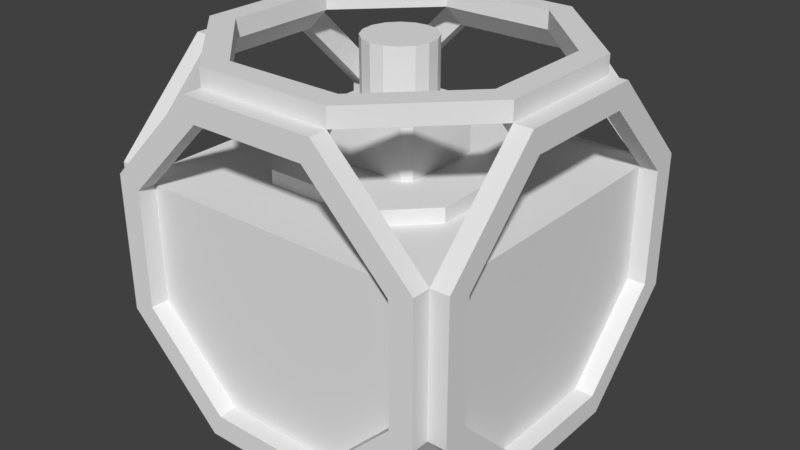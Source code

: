 # Source: MotorBlock.blend  (saved by Blender 2.79.0; exported with 4.5.12 LTS)
import bpy
from mathutils import Matrix  # noqa: F401  (used for matrix-valued properties, if any)

bpy.ops.wm.read_factory_settings(use_empty=True)
scene = bpy.context.scene
scene.name = 'Scene'

# ---- collections
col_collection_1 = bpy.data.collections.new('Collection 1'); scene.collection.children.link(col_collection_1)

# ---- world
world_world = bpy.data.worlds.new('World'); scene.world = world_world
world_world.color = (0.05088, 0.05088, 0.05088)
world_world.use_sun_shadow = False
world_world.sun_shadow_jitter_overblur = 0.0
world_world.cycles.sampling_method = 'MANUAL'

# ---- meshes
me_circle = bpy.data.meshes.new('Circle')
me_circle.from_pydata([(-0.1864, 0.45, 0.45), (-0.45, 0.1864, 0.45), (-0.45, -0.1864, 0.45), (0.45, 0.1864, 0.45), (0.1864, 0.45, 0.45), (-0.1693, 0.1598, 0.2716), (-0.1598, 0.3858, 0.45), (-0.3858, -0.1598, 0.45), (-0.1598, -0.3858, 0.45), (0.1598, -0.3858, 0.45), (0.3858, -0.1598, 0.45), (0.1693, 0.1598, 0.2716), (0.1598, 0.3858, 0.45), (-0.3858, 0.1598, 0.5), (-0.1598, 0.3858, 0.5), (-0.1598, -0.3858, 0.5), (-0.3858, -0.1598, 0.5), (0.1598, -0.3858, 0.5), (0.3858, -0.1598, 0.5), (0.3858, 0.1598, 0.5), (0.1598, 0.3858, 0.5), (-0.45, 0.1864, 0.5), (-0.1864, 0.45, 0.5), (-0.45, -0.1864, 0.5), (-0.1864, -0.45, 0.5), (0.1864, -0.45, 0.5), (0.45, -0.1864, 0.5), (0.45, 0.1864, 0.5), (0.1864, 0.45, 0.5), (-0.1864, -0.45, -0.45), (-0.1864, 0.45, -0.45), (0.1864, 0.45, -0.45), (0.45, 0.1864, -0.45), (0.45, -0.1864, -0.45), (0.1864, -0.45, -0.45), (-0.3858, -0.1598, -0.45), (-0.1598, -0.3858, -0.45), (-0.1693, 0.1598, -0.2716), (-0.1598, 0.3858, -0.45), (0.1598, 0.3858, -0.45), (0.1693, 0.1598, -0.2716), (0.3858, -0.1598, -0.45), (0.1598, -0.3858, -0.45), (-0.3858, -0.1598, -0.5), (-0.1598, -0.3858, -0.5), (-0.1598, 0.3858, -0.5), (-0.3858, 0.1598, -0.5), (0.1598, 0.3858, -0.5), (0.3858, 0.1598, -0.5), (0.3858, -0.1598, -0.5), (0.1598, -0.3858, -0.5), (-0.45, -0.1864, -0.5), (-0.1864, -0.45, -0.5), (-0.45, 0.1864, -0.5), (-0.1864, 0.45, -0.5), (0.1864, 0.45, -0.5), (0.45, 0.1864, -0.5), (0.45, -0.1864, -0.5), (0.1864, -0.45, -0.5), (-0.1864, -0.45, 0.45), (-0.45, -0.45, 0.1864), (-0.45, -0.45, -0.1864), (0.45, -0.45, -0.1864), (0.45, -0.45, 0.1864), (0.1864, -0.45, 0.45), (-0.1359, -0.45, 0.0563), (-0.0563, -0.45, 0.1359), (-0.1359, -0.45, -0.0563), (-0.0563, -0.45, -0.1359), (0.0563, -0.45, -0.1359), (0.1359, -0.45, -0.0563), (0.1359, -0.45, 0.0563), (0.0563, -0.45, 0.1359), (-0.3858, -0.5, 0.1598), (-0.1598, -0.5, 0.3858), (-0.1598, -0.5, -0.3858), (-0.3858, -0.5, -0.1598), (0.1598, -0.5, -0.3858), (0.3858, -0.5, -0.1598), (0.3858, -0.5, 0.1598), (0.1598, -0.5, 0.3858), (-0.45, -0.5, 0.1864), (-0.1864, -0.5, 0.45), (-0.45, -0.5, -0.1864), (-0.1864, -0.5, -0.45), (0.1864, -0.5, -0.45), (0.45, -0.5, -0.1864), (0.45, -0.5, 0.1864), (0.1864, -0.5, 0.45), (0.45, 0.45, 0.1864), (0.45, 0.45, -0.1864), (-0.3858, 0.5, -0.1598), (-0.1598, 0.5, -0.3858), (-0.1598, 0.5, 0.3858), (-0.3858, 0.5, 0.1598), (0.1598, 0.5, 0.3858), (0.3858, 0.5, 0.1598), (0.3858, 0.5, -0.1598), (0.1598, 0.5, -0.3858), (-0.45, 0.5, -0.1864), (-0.1864, 0.5, -0.45), (-0.45, 0.5, 0.1864), (-0.1864, 0.5, 0.45), (0.1864, 0.5, 0.45), (0.45, 0.5, 0.1864), (0.45, 0.5, -0.1864), (0.1864, 0.5, -0.45), (0.45, -0.1864, 0.45), (0.45, -0.3858, 0.1598), (0.45, -0.1598, 0.3858), (0.45, -0.3858, -0.1598), (0.45, -0.1598, -0.3858), (0.2716, 0.1598, -0.1693), (0.45, 0.3858, -0.1598), (0.45, 0.3858, 0.1598), (0.2716, 0.1598, 0.1693), (0.5, -0.3858, 0.1598), (0.5, -0.1598, 0.3858), (0.5, -0.1598, -0.3858), (0.5, -0.3858, -0.1598), (0.5, 0.1598, -0.3858), (0.5, 0.3858, -0.1598), (0.5, 0.3858, 0.1598), (0.5, 0.1598, 0.3858), (0.5, -0.45, 0.1864), (0.5, -0.1864, 0.45), (0.5, -0.45, -0.1864), (0.5, -0.1864, -0.45), (0.5, 0.1864, -0.45), (0.5, 0.45, -0.1864), (0.5, 0.45, 0.1864), (0.5, 0.1864, 0.45), (-0.45, -0.1864, -0.45), (-0.45, 0.45, 0.1864), (-0.45, 0.45, -0.1864), (-0.45, 0.1864, -0.45), (-0.45, -0.3858, -0.1598), (-0.45, -0.1598, -0.3858), (-0.45, -0.3858, 0.1598), (-0.45, -0.1598, 0.3858), (-0.2716, 0.1598, 0.1693), (-0.45, 0.3858, 0.1598), (-0.45, 0.3858, -0.1598), (-0.2716, 0.1598, -0.1693), (-0.5, -0.3858, -0.1598), (-0.5, -0.1598, -0.3858), (-0.5, -0.1598, 0.3858), (-0.5, -0.3858, 0.1598), (-0.5, 0.1598, 0.3858), (-0.5, 0.3858, 0.1598), (-0.5, 0.3858, -0.1598), (-0.5, 0.1598, -0.3858), (-0.5, -0.45, -0.1864), (-0.5, -0.1864, -0.45), (-0.5, -0.45, 0.1864), (-0.5, -0.1864, 0.45), (-0.5, 0.1864, 0.45), (-0.5, 0.45, 0.1864), (-0.5, 0.45, -0.1864), (-0.5, 0.1864, -0.45), (-0.3858, 0.45, -0.1598), (-0.1598, 0.45, -0.3858), (-0.1598, 0.45, 0.3858), (-0.3858, 0.45, 0.1598), (0.1598, 0.45, 0.3858), (0.3858, 0.45, 0.1598), (0.3858, 0.45, -0.1598), (0.1598, 0.45, -0.3858), (-0.3858, -0.45, 0.1598), (-0.1598, -0.45, 0.3858), (-0.1598, -0.45, -0.3858), (-0.3858, -0.45, -0.1598), (0.1598, -0.45, -0.3858), (0.3858, -0.45, -0.1598), (0.3858, -0.45, 0.1598), (0.1598, -0.45, 0.3858), (-0.103, -0.5, 0.04265), (-0.04265, -0.5, 0.103), (-0.04265, -0.5, -0.103), (-0.103, -0.5, -0.04265), (0.04265, -0.5, -0.103), (0.103, -0.5, -0.04265), (0.103, -0.5, 0.04265), (0.04265, -0.5, 0.103), (-0.1359, -0.5, 0.0563), (-0.0563, -0.5, 0.1359), (-0.0563, -0.5, -0.1359), (-0.1359, -0.5, -0.0563), (0.0563, -0.5, -0.1359), (0.1359, -0.5, -0.0563), (0.1359, -0.5, 0.0563), (0.0563, -0.5, 0.1359), (-0.06126, -0.1542, 0.02537), (-0.02537, -0.1542, 0.06126), (-0.02537, -0.1542, -0.06126), (-0.06126, -0.1542, -0.02537), (0.02537, -0.1542, -0.06126), (0.06126, -0.1542, -0.02537), (0.06126, -0.1542, 0.02537), (0.02537, -0.1542, 0.06126), (-0.103, -0.1542, 0.04265), (-0.04265, -0.1542, 0.103), (-0.04265, -0.1542, -0.103), (-0.103, -0.1542, -0.04265), (0.04265, -0.1542, -0.103), (0.103, -0.1542, -0.04265), (0.103, -0.1542, 0.04265), (0.04265, -0.1542, 0.103), (-0.02918, -0.45, 0.01209), (-0.01209, -0.45, 0.02918), (-0.01209, -0.45, -0.02918), (-0.02918, -0.45, -0.01209), (0.01209, -0.45, -0.02918), (0.02918, -0.45, -0.01209), (0.02918, -0.45, 0.01209), (0.01209, -0.45, 0.02918), (-0.06126, -0.45, 0.02537), (-0.02537, -0.45, 0.06126), (-0.02537, -0.45, -0.06126), (-0.06126, -0.45, -0.02537), (0.02537, -0.45, -0.06126), (0.06126, -0.45, -0.02537), (0.06126, -0.45, 0.02537), (0.02537, -0.45, 0.06126), (-0.02918, -0.171, 0.01209), (-0.01209, -0.171, 0.02918), (-0.01209, -0.171, -0.02918), (-0.02918, -0.171, -0.01209), (0.01209, -0.171, -0.02918), (0.02918, -0.171, -0.01209), (0.02918, -0.171, 0.01209), (0.01209, -0.171, 0.02918), (0.45, 0.1598, -0.3858), (0.45, 0.1598, 0.3858), (0.3858, 0.1598, 0.45), (-0.3858, 0.1598, 0.45), (0.3858, 0.1598, -0.45), (-0.3858, 0.1598, -0.45), (-0.45, 0.1598, 0.3858), (-0.45, 0.1598, -0.3858), (0.1311, 0.1993, -0.1111), (0.1311, 0.1993, 0.1111), (0.1111, 0.1993, 0.1311), (-0.1111, 0.1993, 0.1311), (0.1111, 0.1993, -0.1311), (-0.1111, 0.1993, -0.1311), (-0.1311, 0.1993, 0.1111), (-0.1311, 0.1993, -0.1111), (0.2716, 0.1993, -0.1693), (0.2716, 0.1993, 0.1693), (0.1693, 0.1993, 0.2716), (-0.1693, 0.1993, 0.2716), (0.1693, 0.1993, -0.2716), (-0.1693, 0.1993, -0.2716), (-0.2716, 0.1993, 0.1693), (-0.2716, 0.1993, -0.1693), (0.1311, 0.3339, -0.1111), (0.1311, 0.3339, 0.1111), (0.1111, 0.3339, 0.1311), (-0.1111, 0.3339, 0.1311), (0.1111, 0.3339, -0.1311), (-0.1111, 0.3339, -0.1311), (-0.1311, 0.3339, 0.1111), (-0.1311, 0.3339, -0.1111)], [], [(13, 21, 23, 16), (13, 14, 22, 21), (15, 16, 23, 24), (17, 15, 24, 25), (18, 17, 25, 26), (19, 18, 26, 27), (20, 19, 27, 28), (14, 20, 28, 22), (2, 59, 24, 23), (9, 8, 15, 17), (59, 64, 25, 24), (10, 9, 17, 18), (64, 107, 26, 25), (234, 10, 18, 19), (107, 3, 27, 26), (12, 234, 19, 20), (3, 4, 28, 27), (6, 12, 20, 14), (4, 0, 22, 28), (0, 1, 21, 22), (235, 6, 14, 13), (1, 2, 23, 21), (7, 235, 13, 16), (8, 7, 16, 15), (43, 51, 53, 46), (43, 44, 52, 51), (45, 46, 53, 54), (47, 45, 54, 55), (48, 47, 55, 56), (49, 48, 56, 57), (50, 49, 57, 58), (44, 50, 58, 52), (135, 30, 54, 53), (39, 38, 45, 47), (30, 31, 55, 54), (236, 39, 47, 48), (31, 32, 56, 55), (41, 236, 48, 49), (32, 33, 57, 56), (42, 41, 49, 50), (33, 34, 58, 57), (36, 42, 50, 44), (34, 29, 52, 58), (29, 132, 51, 52), (35, 36, 44, 43), (132, 135, 53, 51), (237, 35, 43, 46), (38, 237, 46, 45), (73, 81, 83, 76), (73, 74, 82, 81), (75, 76, 83, 84), (77, 75, 84, 85), (78, 77, 85, 86), (79, 78, 86, 87), (80, 79, 87, 88), (74, 80, 88, 82), (61, 29, 84, 83), (172, 170, 75, 77), (29, 34, 85, 84), (173, 172, 77, 78), (34, 62, 86, 85), (174, 173, 78, 79), (62, 63, 87, 86), (175, 174, 79, 80), (63, 64, 88, 87), (169, 175, 80, 74), (64, 59, 82, 88), (59, 60, 81, 82), (168, 169, 74, 73), (60, 61, 83, 81), (171, 168, 73, 76), (170, 171, 76, 75), (91, 99, 101, 94), (91, 92, 100, 99), (93, 94, 101, 102), (95, 93, 102, 103), (96, 95, 103, 104), (97, 96, 104, 105), (98, 97, 105, 106), (92, 98, 106, 100), (133, 0, 102, 101), (164, 162, 93, 95), (0, 4, 103, 102), (165, 164, 95, 96), (4, 89, 104, 103), (166, 165, 96, 97), (89, 90, 105, 104), (167, 166, 97, 98), (90, 31, 106, 105), (161, 167, 98, 92), (31, 30, 100, 106), (30, 134, 99, 100), (160, 161, 92, 91), (134, 133, 101, 99), (163, 160, 91, 94), (162, 163, 94, 93), (116, 124, 126, 119), (116, 117, 125, 124), (118, 119, 126, 127), (120, 118, 127, 128), (121, 120, 128, 129), (122, 121, 129, 130), (123, 122, 130, 131), (117, 123, 131, 125), (62, 33, 127, 126), (232, 111, 118, 120), (33, 32, 128, 127), (113, 232, 120, 121), (32, 90, 129, 128), (114, 113, 121, 122), (90, 89, 130, 129), (233, 114, 122, 123), (89, 3, 131, 130), (109, 233, 123, 117), (3, 107, 125, 131), (107, 63, 124, 125), (108, 109, 117, 116), (63, 62, 126, 124), (110, 108, 116, 119), (111, 110, 119, 118), (144, 152, 154, 147), (144, 145, 153, 152), (146, 147, 154, 155), (148, 146, 155, 156), (149, 148, 156, 157), (150, 149, 157, 158), (151, 150, 158, 159), (145, 151, 159, 153), (60, 2, 155, 154), (238, 139, 146, 148), (2, 1, 156, 155), (141, 238, 148, 149), (1, 133, 157, 156), (142, 141, 149, 150), (133, 134, 158, 157), (239, 142, 150, 151), (134, 135, 159, 158), (137, 239, 151, 145), (135, 132, 153, 159), (132, 61, 152, 153), (136, 137, 145, 144), (61, 60, 154, 152), (138, 136, 144, 147), (139, 138, 147, 146), (64, 63, 107), (60, 59, 2), (132, 29, 61), (108, 110, 111, 232, 233, 109), (8, 9, 10, 234, 235, 7), (34, 33, 62), (69, 70, 189, 188), (65, 66, 169, 168), (68, 67, 171, 170), (69, 68, 170, 172), (70, 69, 172, 173), (71, 70, 173, 174), (72, 71, 174, 175), (66, 72, 175, 169), (67, 65, 168, 171), (181, 182, 206, 205), (67, 68, 186, 187), (72, 66, 185, 191), (70, 71, 190, 189), (68, 69, 188, 186), (66, 65, 184, 185), (65, 67, 187, 184), (71, 72, 191, 190), (176, 177, 185, 184), (178, 179, 187, 186), (180, 178, 186, 188), (181, 180, 188, 189), (182, 181, 189, 190), (183, 182, 190, 191), (177, 183, 191, 185), (179, 176, 184, 187), (198, 199, 223, 222), (178, 180, 204, 202), (177, 176, 200, 201), (176, 179, 203, 200), (182, 183, 207, 206), (180, 181, 205, 204), (179, 178, 202, 203), (183, 177, 201, 207), (192, 193, 201, 200), (194, 195, 203, 202), (196, 194, 202, 204), (197, 196, 204, 205), (198, 197, 205, 206), (199, 198, 206, 207), (193, 199, 207, 201), (195, 192, 200, 203), (215, 209, 225, 231), (196, 197, 221, 220), (195, 194, 218, 219), (199, 193, 217, 223), (197, 198, 222, 221), (194, 196, 220, 218), (193, 192, 216, 217), (192, 195, 219, 216), (208, 209, 217, 216), (210, 211, 219, 218), (212, 210, 218, 220), (213, 212, 220, 221), (214, 213, 221, 222), (215, 214, 222, 223), (209, 215, 223, 217), (211, 208, 216, 219), (213, 214, 230, 229), (210, 212, 228, 226), (209, 208, 224, 225), (208, 211, 227, 224), (214, 215, 231, 230), (212, 213, 229, 228), (211, 210, 226, 227), (35, 237, 236, 41, 42, 36), (136, 138, 139, 238, 239, 137), (39, 236, 32, 31), (232, 113, 90, 32), (114, 233, 3, 89), (234, 12, 4, 3), (6, 235, 1, 0), (238, 141, 133, 1), (142, 239, 135, 134), (237, 38, 30, 135), (163, 141, 142, 160), (6, 162, 164, 12), (166, 113, 114, 165), (39, 167, 161, 38), (236, 232, 32), (237, 135, 239), (235, 238, 1), (234, 3, 233), (161, 160, 134, 30), (163, 162, 0, 133), (164, 165, 89, 4), (166, 167, 31, 90), (142, 134, 160), (113, 166, 90), (31, 167, 39), (4, 12, 164), (141, 163, 133), (114, 89, 165), (0, 162, 6), (30, 38, 161), (37, 143, 255, 253), (112, 115, 233, 232), (11, 5, 235, 234), (37, 40, 236, 237), (140, 143, 239, 238), (40, 112, 232, 236), (115, 11, 234, 233), (5, 140, 238, 235), (143, 37, 237, 239), (243, 242, 258, 259), (11, 115, 249, 250), (143, 140, 254, 255), (5, 11, 250, 251), (140, 5, 251, 254), (112, 40, 252, 248), (40, 37, 253, 252), (115, 112, 248, 249), (240, 241, 249, 248), (242, 243, 251, 250), (245, 244, 252, 253), (246, 247, 255, 254), (244, 240, 248, 252), (241, 242, 250, 249), (243, 246, 254, 251), (247, 245, 253, 255), (259, 258, 257, 256, 260, 261, 263, 262), (246, 243, 259, 262), (240, 244, 260, 256), (244, 245, 261, 260), (241, 240, 256, 257), (245, 247, 263, 261), (242, 241, 257, 258), (247, 246, 262, 263)])
me_circle.use_remesh_preserve_volume = False
me_circle.use_remesh_preserve_attributes = False
me_circle.use_mirror_vertex_groups = False
me_circle.update()
me_cylinder = bpy.data.meshes.new('Cylinder')
me_cylinder.from_pydata([(0.01034, 0.1408, -0.09563), (0.04614, 0.1408, -0.08439), (0.07493, 0.1408, -0.06031), (0.0923, 0.1408, -0.02705), (0.09563, 0.1408, 0.01034), (0.08439, 0.1408, 0.04614), (0.06031, 0.1408, 0.07493), (0.02705, 0.1408, 0.0923), (-0.01034, 0.1408, 0.09563), (-0.04614, 0.1408, 0.08439), (-0.07493, 0.1408, 0.06031), (-0.0923, 0.1408, 0.02705), (-0.09563, 0.1408, -0.01034), (-0.08439, 0.1408, -0.04614), (-0.06031, 0.1408, -0.07493), (-0.02705, 0.1408, -0.0923), (0.006176, 0.1408, 0.2185), (-0.02153, 0.1408, 0.1992), (-0.09612, 0.1408, 0.1758), (-0.1299, 0.1408, 0.1758), (-0.2185, 0.1408, 0.006176), (-0.1992, 0.1408, -0.02153), (-0.1758, 0.1408, -0.09612), (-0.1758, 0.1408, -0.1299), (-0.006177, 0.1408, -0.2185), (0.02153, 0.1408, -0.1992), (0.09612, 0.1408, -0.1758), (0.1299, 0.1408, -0.1758), (0.2185, 0.1408, -0.006176), (0.1992, 0.1408, 0.02153), (0.1758, 0.1408, 0.09612), (0.1758, 0.1408, 0.1299), (0.02705, 0.5, 0.0923), (-0.01034, 0.5, 0.09563), (-0.04614, 0.5, 0.08439), (-0.07493, 0.5, 0.06031), (-0.0923, 0.5, 0.02705), (-0.09563, 0.5, -0.01034), (-0.08439, 0.5, -0.04614), (-0.06031, 0.5, -0.07493), (-0.02705, 0.5, -0.0923), (0.01034, 0.5, -0.09563), (0.04614, 0.5, -0.08439), (0.07493, 0.5, -0.06031), (0.0923, 0.5, -0.02705), (0.09563, 0.5, 0.01034), (0.08439, 0.5, 0.04614), (0.06031, 0.5, 0.07493)], [], [(5, 4, 45, 46), (7, 8, 17, 16), (8, 9, 18, 17), (9, 10, 19, 18), (10, 11, 20, 19), (11, 12, 21, 20), (12, 13, 22, 21), (13, 14, 23, 22), (14, 15, 24, 23), (15, 0, 25, 24), (0, 1, 26, 25), (1, 2, 27, 26), (2, 3, 28, 27), (3, 4, 29, 28), (4, 5, 30, 29), (5, 6, 31, 30), (6, 7, 16, 31), (41, 40, 39, 38, 37, 36, 35, 34, 33, 32, 47, 46, 45, 44, 43, 42), (14, 13, 38, 39), (6, 5, 46, 47), (15, 14, 39, 40), (8, 7, 32, 33), (7, 6, 47, 32), (0, 15, 40, 41), (9, 8, 33, 34), (1, 0, 41, 42), (10, 9, 34, 35), (2, 1, 42, 43), (11, 10, 35, 36), (3, 2, 43, 44), (12, 11, 36, 37), (4, 3, 44, 45), (13, 12, 37, 38)])
me_cylinder.use_remesh_preserve_volume = False
me_cylinder.use_remesh_preserve_attributes = False
me_cylinder.use_mirror_vertex_groups = False
me_cylinder.update()

# ---- objects
ob_base = bpy.data.objects.new('Base', me_circle)
ob_axle = bpy.data.objects.new('Axle', me_cylinder)

# ---- transforms, parenting, visibility, modifiers, constraints
ob_base.location = (0.0, 0.0, 0.0)
ob_base.rotation_euler = (1.571, 0.0, 0.0)
ob_base.lineart.crease_threshold = 0.0
ob_axle.location = (0.0, 0.0, 0.0)
ob_axle.rotation_euler = (1.571, 0.0, 0.0)
ob_axle.lineart.crease_threshold = 0.0

# ---- collection membership
col_collection_1.objects.link(ob_base)
col_collection_1.objects.link(ob_axle)

# ---- scene / render settings (as saved in the file)
scene.frame_start = 1; scene.frame_end = 250; scene.frame_set(1)
scene.render.engine = 'BLENDER_EEVEE_NEXT'
scene.render.resolution_percentage = 50
scene.render.dither_intensity = 0.0
scene.cycles.use_denoising = False
scene.cycles.samples = 128
scene.cycles.sampling_pattern = 'TABULATED_SOBOL'
scene.cycles.use_adaptive_sampling = False
scene.cycles.use_light_tree = False
scene.cycles.blur_glossy = 0.0
scene.cycles.sample_clamp_indirect = 0.0
scene.view_settings.view_transform = 'Standard'
bpy.context.view_layer.update()

# ---- added for rendering (the .blend has no active camera and no usable light): camera, sun
cam_auto = bpy.data.cameras.new('AutoCamera')
cam_auto.lens = 50.0
cam_auto.sensor_width = 36.0
cam_auto.clip_end = 1000.0
ob_auto_camera = bpy.data.objects.new('AutoCamera', cam_auto)
scene.collection.objects.link(ob_auto_camera)
ob_auto_camera.location = (1.60254, -1.92304, 1.28203)
ob_auto_camera.rotation_euler = (1.09748, -7.21219e-08, 0.694738)
scene.camera = ob_auto_camera
light_auto_sun = bpy.data.lights.new('AutoSun', 'SUN')
light_auto_sun.energy = 3.0
light_auto_sun.angle = 0.0523599
ob_auto_sun = bpy.data.objects.new('AutoSun', light_auto_sun)
scene.collection.objects.link(ob_auto_sun)
ob_auto_sun.rotation_euler = (0.872665, 0.174533, 0.523599)
bpy.context.view_layer.update()
